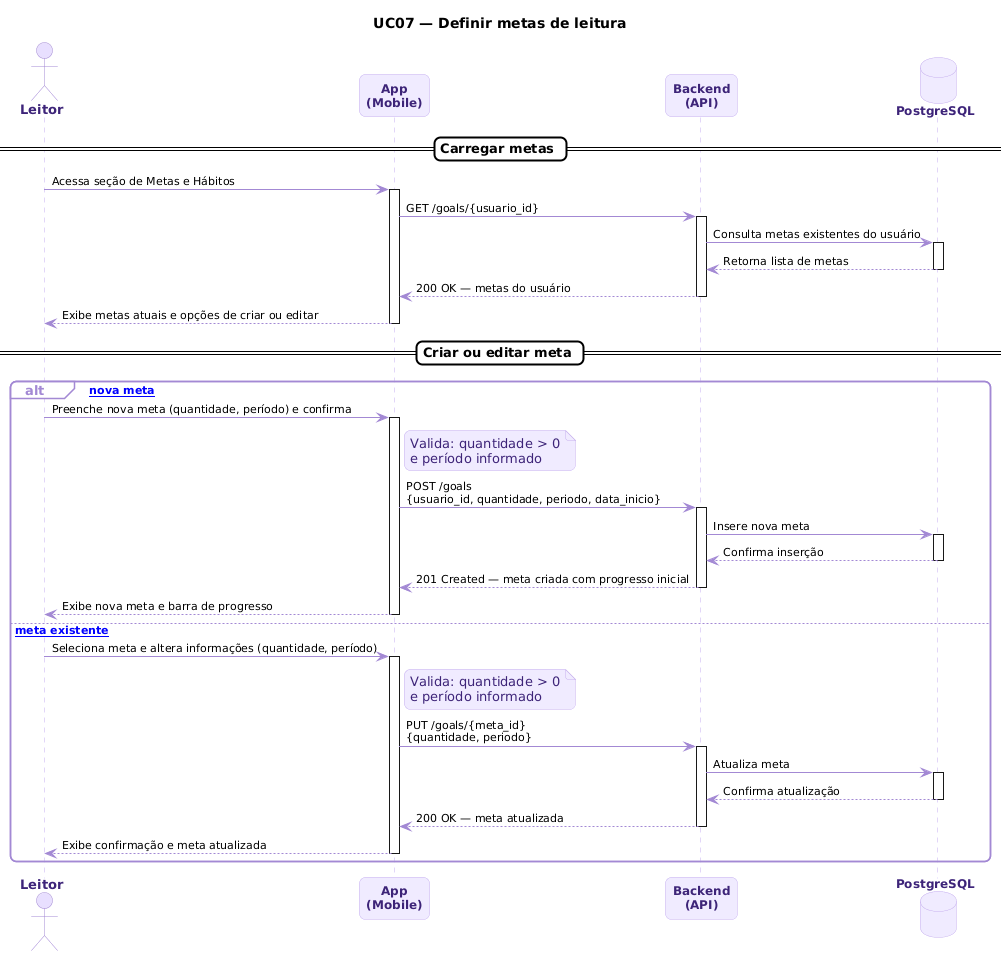

The diagram above was rendered by PlantUML. Its source (embedded in the PNG):
@startuml
skinparam backgroundColor #FFFFFF
skinparam sequenceArrowColor #A389D4
skinparam sequenceArrowFontColor #000000
skinparam sequenceArrowFontSize 11
skinparam participant {
  BackgroundColor #F0EBFF
  BorderColor #C4ADEE
  FontColor #3D2478
  FontSize 12
  FontStyle bold
}
skinparam database {
  BackgroundColor #F0EBFF
  BorderColor #C4ADEE
  FontColor #3D2478
  FontSize 12
  FontStyle bold
}
skinparam actor {
  BackgroundColor #E8DFFF
  BorderColor #A389D4
  FontColor #3D2478
  FontSize 13
  FontStyle bold
}
skinparam sequence {
  LifeLineBorderColor #C4ADEE
  LifeLineBackgroundColor #FFFFFF
  GroupBackgroundColor #FFFFFF
  GroupBorderColor #A389D4
  GroupFontColor #000000
  GroupHeaderFontColor #A389D4
  DividerBackgroundColor #FFFFFF
  DividerBorderColor #000000
  DividerFontColor #000000
  BoxBackgroundColor #FFFFFF
  BoxBorderColor #A389D4
  ActivationBorderColor #7F77DD
  ActivationBackgroundColor #E8DFFF
}
skinparam shadowing false
skinparam roundcorner 12
skinparam noteBorderColor #C4ADEE
skinparam noteBackgroundColor #F0EBFF
skinparam noteFontColor #3D2478

title UC07 — Definir metas de leitura

actor Leitor
participant "App\n(Mobile)" as App
participant "Backend\n(API)" as API
database "PostgreSQL" as DB

== Carregar metas ==

Leitor -> App : Acessa seção de Metas e Hábitos
activate App

App -> API : GET /goals/{usuario_id}
activate API

API -> DB : Consulta metas existentes do usuário
activate DB
DB --> API : Retorna lista de metas
deactivate DB

API --> App : 200 OK — metas do usuário
deactivate API

App --> Leitor : Exibe metas atuais e opções de criar ou editar
deactivate App

== Criar ou editar meta ==

alt [criar nova meta]

  Leitor -> App : Preenche nova meta (quantidade, período) e confirma
  activate App

  note right of App
    Valida: quantidade > 0
    e período informado
  end note

  App -> API : POST /goals\n{usuario_id, quantidade, periodo, data_inicio}
  activate API

  API -> DB : Insere nova meta
  activate DB
  DB --> API : Confirma inserção
  deactivate DB

  API --> App : 201 Created — meta criada com progresso inicial
  deactivate API

  App --> Leitor : Exibe nova meta e barra de progresso
  deactivate App

else [editar meta existente]

  Leitor -> App : Seleciona meta e altera informações (quantidade, período)
  activate App

  note right of App
    Valida: quantidade > 0
    e período informado
  end note

  App -> API : PUT /goals/{meta_id}\n{quantidade, periodo}
  activate API

  API -> DB : Atualiza meta
  activate DB
  DB --> API : Confirma atualização
  deactivate DB

  API --> App : 200 OK — meta atualizada
  deactivate API

  App --> Leitor : Exibe confirmação e meta atualizada
  deactivate App

end
@enduml